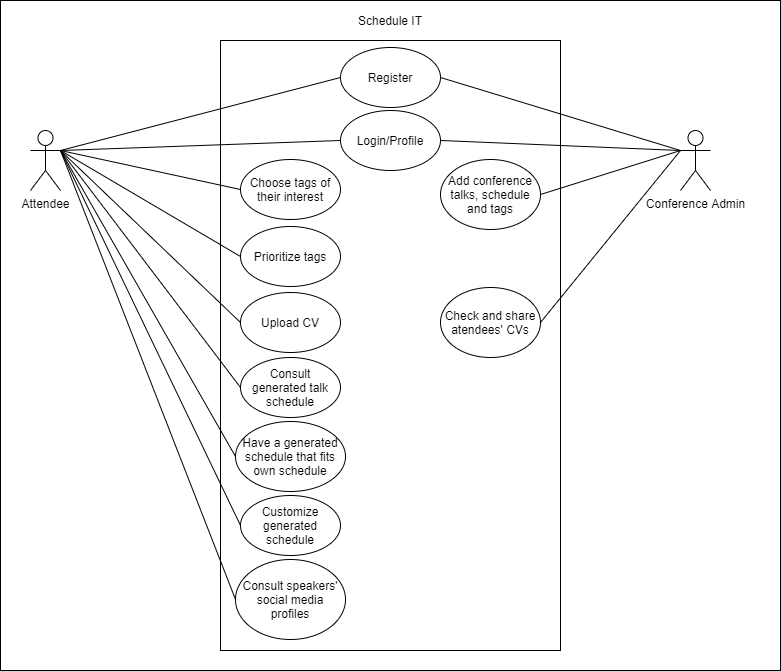

The diagram above was exported from draw.io. Its source (the exported page's mxGraphModel, read from the mxfile embedded in the PNG):
<mxGraphModel dx="1888" dy="580" grid="1" gridSize="10" guides="1" tooltips="1" connect="1" arrows="1" fold="1" page="1" pageScale="1" pageWidth="850" pageHeight="1100" math="0" shadow="0">
  <root>
    <mxCell id="0" />
    <mxCell id="1" parent="0" />
    <mxCell id="JBG-9mGaOdEcTcQ8LUno-14" value="" style="rounded=0;whiteSpace=wrap;html=1;" vertex="1" parent="1">
      <mxGeometry x="-20" y="60" width="780" height="670" as="geometry" />
    </mxCell>
    <mxCell id="MfM0lGtJxL21ZHn-LRu--1" value="&lt;div&gt;Attendee&lt;/div&gt;" style="shape=umlActor;verticalLabelPosition=bottom;labelBackgroundColor=#ffffff;verticalAlign=top;html=1;outlineConnect=0;" parent="1" vertex="1">
      <mxGeometry x="10" y="190" width="30" height="60" as="geometry" />
    </mxCell>
    <mxCell id="MfM0lGtJxL21ZHn-LRu--4" value="" style="rounded=0;whiteSpace=wrap;html=1;" parent="1" vertex="1">
      <mxGeometry x="200" y="100" width="340" height="610" as="geometry" />
    </mxCell>
    <mxCell id="MfM0lGtJxL21ZHn-LRu--5" value="&lt;div&gt;Conference Admin&lt;/div&gt;" style="shape=umlActor;verticalLabelPosition=bottom;labelBackgroundColor=#ffffff;verticalAlign=top;html=1;outlineConnect=0;" parent="1" vertex="1">
      <mxGeometry x="660" y="190" width="30" height="60" as="geometry" />
    </mxCell>
    <mxCell id="MfM0lGtJxL21ZHn-LRu--6" value="Schedule IT" style="text;html=1;strokeColor=none;fillColor=none;align=center;verticalAlign=middle;whiteSpace=wrap;rounded=0;" parent="1" vertex="1">
      <mxGeometry x="290" y="70" width="160" height="20" as="geometry" />
    </mxCell>
    <mxCell id="MfM0lGtJxL21ZHn-LRu--7" value="Login/Profile" style="ellipse;whiteSpace=wrap;html=1;" parent="1" vertex="1">
      <mxGeometry x="320" y="170" width="100" height="60" as="geometry" />
    </mxCell>
    <mxCell id="MfM0lGtJxL21ZHn-LRu--9" value="Register" style="ellipse;whiteSpace=wrap;html=1;" parent="1" vertex="1">
      <mxGeometry x="320" y="107" width="100" height="60" as="geometry" />
    </mxCell>
    <mxCell id="MfM0lGtJxL21ZHn-LRu--10" value="Choose tags of their interest" style="ellipse;whiteSpace=wrap;html=1;" parent="1" vertex="1">
      <mxGeometry x="220" y="219" width="100" height="60" as="geometry" />
    </mxCell>
    <mxCell id="MfM0lGtJxL21ZHn-LRu--11" value="Add conference talks, schedule and tags" style="ellipse;whiteSpace=wrap;html=1;" parent="1" vertex="1">
      <mxGeometry x="420" y="219" width="100" height="70" as="geometry" />
    </mxCell>
    <mxCell id="MfM0lGtJxL21ZHn-LRu--12" value="Consult generated talk schedule" style="ellipse;whiteSpace=wrap;html=1;" parent="1" vertex="1">
      <mxGeometry x="220" y="417" width="100" height="60" as="geometry" />
    </mxCell>
    <mxCell id="MfM0lGtJxL21ZHn-LRu--15" value="" style="endArrow=none;html=1;exitX=1;exitY=0.3333333333333333;exitDx=0;exitDy=0;exitPerimeter=0;entryX=0;entryY=0.5;entryDx=0;entryDy=0;" parent="1" source="MfM0lGtJxL21ZHn-LRu--1" target="MfM0lGtJxL21ZHn-LRu--7" edge="1">
      <mxGeometry width="50" height="50" relative="1" as="geometry">
        <mxPoint x="400" y="300" as="sourcePoint" />
        <mxPoint x="450" y="250" as="targetPoint" />
      </mxGeometry>
    </mxCell>
    <mxCell id="MfM0lGtJxL21ZHn-LRu--16" value="" style="endArrow=none;html=1;exitX=0;exitY=0.5;exitDx=0;exitDy=0;entryX=1;entryY=0.3333333333333333;entryDx=0;entryDy=0;entryPerimeter=0;" parent="1" source="MfM0lGtJxL21ZHn-LRu--9" target="MfM0lGtJxL21ZHn-LRu--1" edge="1">
      <mxGeometry width="50" height="50" relative="1" as="geometry">
        <mxPoint x="400" y="300" as="sourcePoint" />
        <mxPoint x="450" y="250" as="targetPoint" />
      </mxGeometry>
    </mxCell>
    <mxCell id="MfM0lGtJxL21ZHn-LRu--17" value="" style="endArrow=none;html=1;entryX=1;entryY=0.5;entryDx=0;entryDy=0;exitX=0;exitY=0.3333333333333333;exitDx=0;exitDy=0;exitPerimeter=0;" parent="1" source="MfM0lGtJxL21ZHn-LRu--5" target="MfM0lGtJxL21ZHn-LRu--7" edge="1">
      <mxGeometry width="50" height="50" relative="1" as="geometry">
        <mxPoint x="400" y="300" as="sourcePoint" />
        <mxPoint x="450" y="250" as="targetPoint" />
      </mxGeometry>
    </mxCell>
    <mxCell id="MfM0lGtJxL21ZHn-LRu--18" value="" style="endArrow=none;html=1;entryX=1;entryY=0.5;entryDx=0;entryDy=0;" parent="1" target="MfM0lGtJxL21ZHn-LRu--9" edge="1">
      <mxGeometry width="50" height="50" relative="1" as="geometry">
        <mxPoint x="660" y="210" as="sourcePoint" />
        <mxPoint x="450" y="250" as="targetPoint" />
      </mxGeometry>
    </mxCell>
    <mxCell id="MfM0lGtJxL21ZHn-LRu--19" value="" style="endArrow=none;html=1;exitX=0;exitY=0.5;exitDx=0;exitDy=0;" parent="1" source="MfM0lGtJxL21ZHn-LRu--10" edge="1">
      <mxGeometry width="50" height="50" relative="1" as="geometry">
        <mxPoint x="400" y="300" as="sourcePoint" />
        <mxPoint x="40" y="210" as="targetPoint" />
      </mxGeometry>
    </mxCell>
    <mxCell id="MfM0lGtJxL21ZHn-LRu--20" value="" style="endArrow=none;html=1;entryX=0;entryY=0.5;entryDx=0;entryDy=0;" parent="1" target="MfM0lGtJxL21ZHn-LRu--12" edge="1">
      <mxGeometry width="50" height="50" relative="1" as="geometry">
        <mxPoint x="40" y="210" as="sourcePoint" />
        <mxPoint x="450" y="250" as="targetPoint" />
      </mxGeometry>
    </mxCell>
    <mxCell id="MfM0lGtJxL21ZHn-LRu--21" value="" style="endArrow=none;html=1;exitX=1;exitY=0.5;exitDx=0;exitDy=0;" parent="1" source="MfM0lGtJxL21ZHn-LRu--11" edge="1">
      <mxGeometry width="50" height="50" relative="1" as="geometry">
        <mxPoint x="400" y="300" as="sourcePoint" />
        <mxPoint x="660" y="210" as="targetPoint" />
      </mxGeometry>
    </mxCell>
    <mxCell id="JBG-9mGaOdEcTcQ8LUno-1" value="Prioritize tags" style="ellipse;whiteSpace=wrap;html=1;" vertex="1" parent="1">
      <mxGeometry x="220" y="286" width="100" height="60" as="geometry" />
    </mxCell>
    <mxCell id="JBG-9mGaOdEcTcQ8LUno-2" value="" style="endArrow=none;html=1;exitX=0;exitY=0.5;exitDx=0;exitDy=0;" edge="1" parent="1" source="JBG-9mGaOdEcTcQ8LUno-1">
      <mxGeometry width="50" height="50" relative="1" as="geometry">
        <mxPoint x="230" y="290" as="sourcePoint" />
        <mxPoint x="40" y="210" as="targetPoint" />
      </mxGeometry>
    </mxCell>
    <mxCell id="JBG-9mGaOdEcTcQ8LUno-3" value="" style="endArrow=none;html=1;exitX=0;exitY=0.5;exitDx=0;exitDy=0;" edge="1" parent="1" source="JBG-9mGaOdEcTcQ8LUno-4">
      <mxGeometry width="50" height="50" relative="1" as="geometry">
        <mxPoint x="170" y="490" as="sourcePoint" />
        <mxPoint x="40" y="210" as="targetPoint" />
      </mxGeometry>
    </mxCell>
    <mxCell id="JBG-9mGaOdEcTcQ8LUno-4" value="Customize generated schedule" style="ellipse;whiteSpace=wrap;html=1;" vertex="1" parent="1">
      <mxGeometry x="220" y="555" width="100" height="60" as="geometry" />
    </mxCell>
    <mxCell id="JBG-9mGaOdEcTcQ8LUno-5" value="Upload CV" style="ellipse;whiteSpace=wrap;html=1;" vertex="1" parent="1">
      <mxGeometry x="220" y="352" width="100" height="60" as="geometry" />
    </mxCell>
    <mxCell id="JBG-9mGaOdEcTcQ8LUno-6" value="" style="endArrow=none;html=1;entryX=0;entryY=0.5;entryDx=0;entryDy=0;exitX=1;exitY=0.3333333333333333;exitDx=0;exitDy=0;exitPerimeter=0;" edge="1" parent="1" source="MfM0lGtJxL21ZHn-LRu--1" target="JBG-9mGaOdEcTcQ8LUno-5">
      <mxGeometry width="50" height="50" relative="1" as="geometry">
        <mxPoint x="30" y="170" as="sourcePoint" />
        <mxPoint x="210" y="470" as="targetPoint" />
      </mxGeometry>
    </mxCell>
    <mxCell id="JBG-9mGaOdEcTcQ8LUno-7" value="Check and share atendees' CVs" style="ellipse;whiteSpace=wrap;html=1;" vertex="1" parent="1">
      <mxGeometry x="420" y="347" width="100" height="70" as="geometry" />
    </mxCell>
    <mxCell id="JBG-9mGaOdEcTcQ8LUno-8" value="" style="endArrow=none;html=1;exitX=1;exitY=0.5;exitDx=0;exitDy=0;" edge="1" parent="1" source="JBG-9mGaOdEcTcQ8LUno-7">
      <mxGeometry width="50" height="50" relative="1" as="geometry">
        <mxPoint x="530" y="285" as="sourcePoint" />
        <mxPoint x="660" y="210" as="targetPoint" />
      </mxGeometry>
    </mxCell>
    <mxCell id="JBG-9mGaOdEcTcQ8LUno-9" value="Have a generated schedule that fits own schedule" style="ellipse;whiteSpace=wrap;html=1;" vertex="1" parent="1">
      <mxGeometry x="215" y="481" width="110" height="70" as="geometry" />
    </mxCell>
    <mxCell id="JBG-9mGaOdEcTcQ8LUno-10" value="" style="endArrow=none;html=1;exitX=0;exitY=0.5;exitDx=0;exitDy=0;" edge="1" parent="1" source="JBG-9mGaOdEcTcQ8LUno-9">
      <mxGeometry width="50" height="50" relative="1" as="geometry">
        <mxPoint x="230" y="670" as="sourcePoint" />
        <mxPoint x="40" y="210" as="targetPoint" />
      </mxGeometry>
    </mxCell>
    <mxCell id="JBG-9mGaOdEcTcQ8LUno-11" value="Consult speakers' social media profiles" style="ellipse;whiteSpace=wrap;html=1;" vertex="1" parent="1">
      <mxGeometry x="215" y="619" width="110" height="80" as="geometry" />
    </mxCell>
    <mxCell id="JBG-9mGaOdEcTcQ8LUno-13" value="" style="endArrow=none;html=1;exitX=0;exitY=0.5;exitDx=0;exitDy=0;" edge="1" parent="1" source="JBG-9mGaOdEcTcQ8LUno-11">
      <mxGeometry width="50" height="50" relative="1" as="geometry">
        <mxPoint x="230" y="640" as="sourcePoint" />
        <mxPoint x="40" y="210" as="targetPoint" />
      </mxGeometry>
    </mxCell>
  </root>
</mxGraphModel>